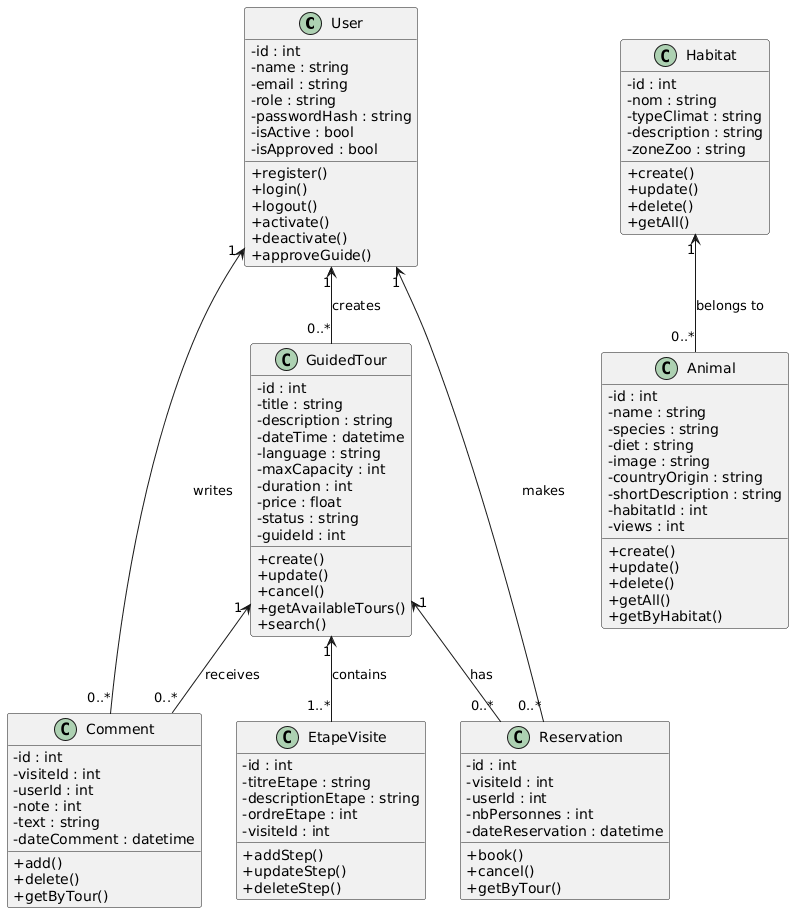

The diagram above was rendered by PlantUML. Its source (embedded in the PNG):
@startuml
skinparam classAttributeIconSize 0

'======================
' USER
'======================
class User {
  - id : int
  - name : string
  - email : string
  - role : string
  - passwordHash : string
  - isActive : bool
  - isApproved : bool

  + register()
  + login()
  + logout()
  + activate()
  + deactivate()
  + approveGuide()
}

'======================
' HABITAT
'======================
class Habitat {
  - id : int
  - nom : string
  - typeClimat : string
  - description : string
  - zoneZoo : string

  + create()
  + update()
  + delete()
  + getAll()
}

'======================
' ANIMAL
'======================
class Animal {
  - id : int
  - name : string
  - species : string
  - diet : string
  - image : string
  - countryOrigin : string
  - shortDescription : string
  - habitatId : int
  - views : int

  + create()
  + update()
  + delete()
  + getAll()
  + getByHabitat()
}

'======================
' GUIDED TOUR
'======================
class GuidedTour {
  - id : int
  - title : string
  - description : string
  - dateTime : datetime
  - language : string
  - maxCapacity : int
  - duration : int
  - price : float
  - status : string
  - guideId : int

  + create()
  + update()
  + cancel()
  + getAvailableTours()
  + search()
}

'======================
' TOUR STEP
'======================
class EtapeVisite {
  - id : int
  - titreEtape : string
  - descriptionEtape : string
  - ordreEtape : int
  - visiteId : int

  + addStep()
  + updateStep()
  + deleteStep()
}

'======================
' RESERVATION
'======================
class Reservation {
  - id : int
  - visiteId : int
  - userId : int
  - nbPersonnes : int
  - dateReservation : datetime

  + book()
  + cancel()
  + getByTour()
}

'======================
' COMMENT
'======================
class Comment {
  - id : int
  - visiteId : int
  - userId : int
  - note : int
  - text : string
  - dateComment : datetime

  + add()
  + delete()
  + getByTour()
}

'======================
' RELATIONSHIPS
'======================
Habitat "1" <-- "0..*" Animal : belongs to
User "1" <-- "0..*" GuidedTour : creates
GuidedTour "1" <-- "1..*" EtapeVisite : contains
GuidedTour "1" <-- "0..*" Reservation : has
User "1" <-- "0..*" Reservation : makes
GuidedTour "1" <-- "0..*" Comment : receives
User "1" <-- "0..*" Comment : writes
@enduml